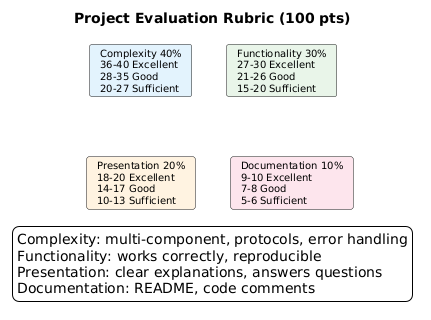

The diagram above was rendered by PlantUML. Its source (embedded in the PNG):
@startuml
skinparam backgroundColor white
skinparam defaultFontName Arial
skinparam defaultFontSize 10
skinparam shadowing false
title Project Evaluation Rubric (100 pts)

card "Complexity 40%\n36-40 Excellent\n28-35 Good\n20-27 Sufficient" as comp #E3F2FD
card "Functionality 30%\n27-30 Excellent\n21-26 Good\n15-20 Sufficient" as func #E8F5E9
card "Presentation 20%\n18-20 Excellent\n14-17 Good\n10-13 Sufficient" as pres #FFF3E0
card "Documentation 10%\n9-10 Excellent\n7-8 Good\n5-6 Sufficient" as doc #FCE4EC

legend bottom
Complexity: multi-component, protocols, error handling
Functionality: works correctly, reproducible
Presentation: clear explanations, answers questions
Documentation: README, code comments
endlegend
@enduml